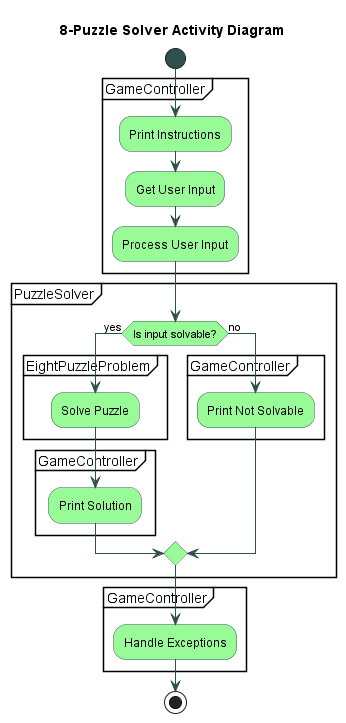

The diagram above was rendered by PlantUML. Its source (embedded in the PNG):
@startuml ActivityDiagram

skinparam activity {
    BackgroundColor PaleGreen
    BorderColor DarkSlateGray
    StartColor DarkSlateGray
    EndColor DarkSlateGray
    ArrowColor DarkSlateGray
}

title 8-Puzzle Solver Activity Diagram

start

partition GameController {
    :Print Instructions;
    :Get User Input;
    :Process User Input;
}

partition PuzzleSolver {
    if (Is input solvable?) then (yes)
        partition EightPuzzleProblem {
            :Solve Puzzle;
        }
        partition GameController {
            :Print Solution;
        }
    else (no)
        partition GameController {
            :Print Not Solvable;
        }
    endif
}

partition GameController {
    :Handle Exceptions;
}
stop

@enduml